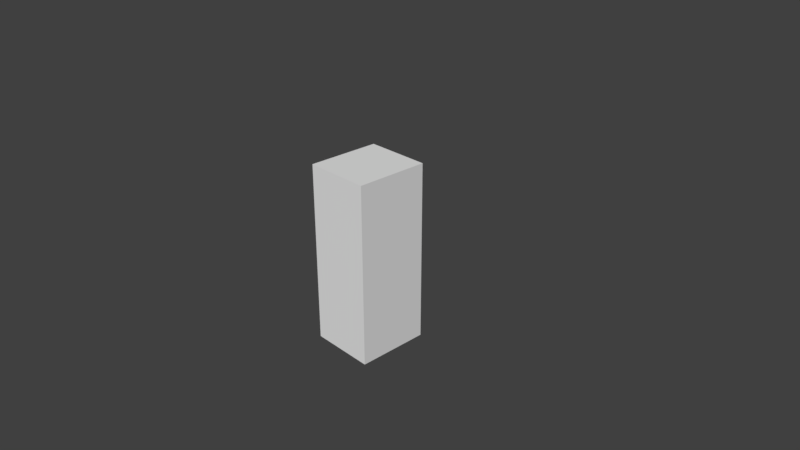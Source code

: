 # Source: BlackKey.blend  (saved by Blender 2.79.0; exported with 4.5.12 LTS)
import bpy
from mathutils import Matrix  # noqa: F401  (used for matrix-valued properties, if any)

bpy.ops.wm.read_factory_settings(use_empty=True)
scene = bpy.context.scene
scene.name = 'Scene'

# ---- collections
col_collection_1 = bpy.data.collections.new('Collection 1'); scene.collection.children.link(col_collection_1)

# ---- world
world_world = bpy.data.worlds.new('World'); scene.world = world_world
world_world.color = (0.05088, 0.05088, 0.05088)
world_world.use_sun_shadow = False
world_world.sun_shadow_jitter_overblur = 0.0
world_world.cycles.sampling_method = 'MANUAL'

# ---- cameras
cam_camera = bpy.data.cameras.new('Camera')
cam_camera.clip_end = 100.0
cam_camera.lens = 35.0
cam_camera.sensor_width = 32.0
cam_camera.sensor_height = 18.0
cam_camera.ortho_scale = 7.314
cam_camera.dof.focus_distance = 0.0
cam_camera.dof.aperture_fstop = 128.0

# ---- meshes
me_cube_001 = bpy.data.meshes.new('Cube.001')
me_cube_001.from_pydata([(-0.45, -0.5, -1.25), (-0.45, -0.5, 1.25), (-0.45, 0.5, -1.25), (-0.45, 0.5, 1.25), (0.45, -0.5, -1.25), (0.45, -0.5, 1.25), (0.45, 0.5, -1.25), (0.45, 0.5, 1.25)], [], [(0, 1, 3, 2), (2, 3, 7, 6), (6, 7, 5, 4), (4, 5, 1, 0), (2, 6, 4, 0), (7, 3, 1, 5)])
_uv = me_cube_001.uv_layers.new(name='UVMap')
_uv.uv.foreach_set('vector', [0.6, 7.745e-05, 0.6, 0.9999, 0.4, 0.9999, 0.4, 7.75e-05, 0.4, 7.75e-05, 0.4, 0.9999, 0.2, 0.9999, 0.2, 7.75e-05, 0.2, 7.75e-05, 0.2, 0.9999, 7.745e-05, 0.9999, 7.754e-05, 7.75e-05, 0.3875, -0.5499, 0.3875, 1.55, -0.1374, 1.55, -0.1374, -0.5499, 0.0, 0.0, 0.0, 0.0, 0.0, 0.0, 0.0, 0.0, 0.0, 0.0, 0.0, 0.0, 0.0, 0.0, 0.0, 0.0])
me_cube_001.use_remesh_preserve_volume = False
me_cube_001.use_remesh_preserve_attributes = False
me_cube_001.use_mirror_vertex_groups = False
me_cube_001.update()

# ---- objects
ob_cube = bpy.data.objects.new('Cube', me_cube_001)
ob_camera = bpy.data.objects.new('Camera', cam_camera)

# ---- transforms, parenting, visibility, modifiers, constraints
ob_cube.location = (0.0, 0.0, 0.0)
ob_cube.lineart.crease_threshold = 0.0
ob_camera.location = (7.481, -6.508, 5.344)
ob_camera.rotation_euler = (1.109, 0.0, 0.8149)
ob_camera.lock_rotations_4d = False
ob_camera.empty_display_type = 'ARROWS'
ob_camera.color = (0.0, 0.0, 0.0, 0.0)
ob_camera.display_type = 'WIRE'
ob_camera.lineart.crease_threshold = 0.0

# ---- collection membership
col_collection_1.objects.link(ob_cube)
col_collection_1.objects.link(ob_camera)

# ---- scene / render settings (as saved in the file)
scene.camera = ob_camera
scene.frame_start = 1; scene.frame_end = 250; scene.frame_set(1)
scene.render.engine = 'BLENDER_EEVEE_NEXT'
scene.render.resolution_percentage = 50
scene.render.dither_intensity = 0.0
scene.cycles.use_denoising = False
scene.cycles.samples = 128
scene.cycles.sampling_pattern = 'TABULATED_SOBOL'
scene.cycles.use_adaptive_sampling = False
scene.cycles.use_light_tree = False
scene.cycles.blur_glossy = 0.0
scene.cycles.sample_clamp_indirect = 0.0
scene.view_settings.view_transform = 'Standard'
bpy.context.view_layer.update()

# ---- added for rendering (the .blend has no usable light): sun
light_auto_sun = bpy.data.lights.new('AutoSun', 'SUN')
light_auto_sun.energy = 3.0
light_auto_sun.angle = 0.0523599
ob_auto_sun = bpy.data.objects.new('AutoSun', light_auto_sun)
scene.collection.objects.link(ob_auto_sun)
ob_auto_sun.rotation_euler = (0.872665, 0.174533, 0.523599)
bpy.context.view_layer.update()
